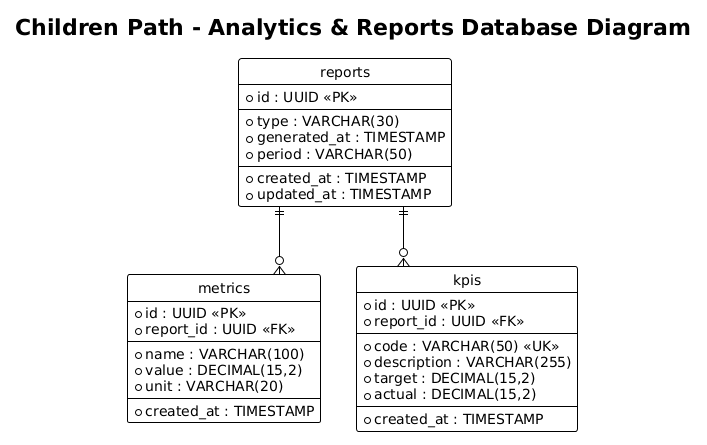

The diagram above was rendered by PlantUML. Its source (embedded in the PNG):
@startuml
title Children Path - Analytics & Reports Database Diagram
!theme plain
hide circle
skinparam linetype ortho

entity "reports" as reports {
  * id : UUID <<PK>>
  --
  * type : VARCHAR(30)
  * generated_at : TIMESTAMP
  * period : VARCHAR(50)
  --
  * created_at : TIMESTAMP
  * updated_at : TIMESTAMP
}

entity "metrics" as metrics {
  * id : UUID <<PK>>
  * report_id : UUID <<FK>>
  --
  * name : VARCHAR(100)
  * value : DECIMAL(15,2)
  * unit : VARCHAR(20)
  --
  * created_at : TIMESTAMP
}

entity "kpis" as kpis {
  * id : UUID <<PK>>
  * report_id : UUID <<FK>>
  --
  * code : VARCHAR(50) <<UK>>
  * description : VARCHAR(255)
  * target : DECIMAL(15,2)
  * actual : DECIMAL(15,2)
  --
  * created_at : TIMESTAMP
}

' Relaciones 1:N (Un reporte contiene muchas métricas y KPIs)
reports ||--o{ metrics
reports ||--o{ kpis
@enduml